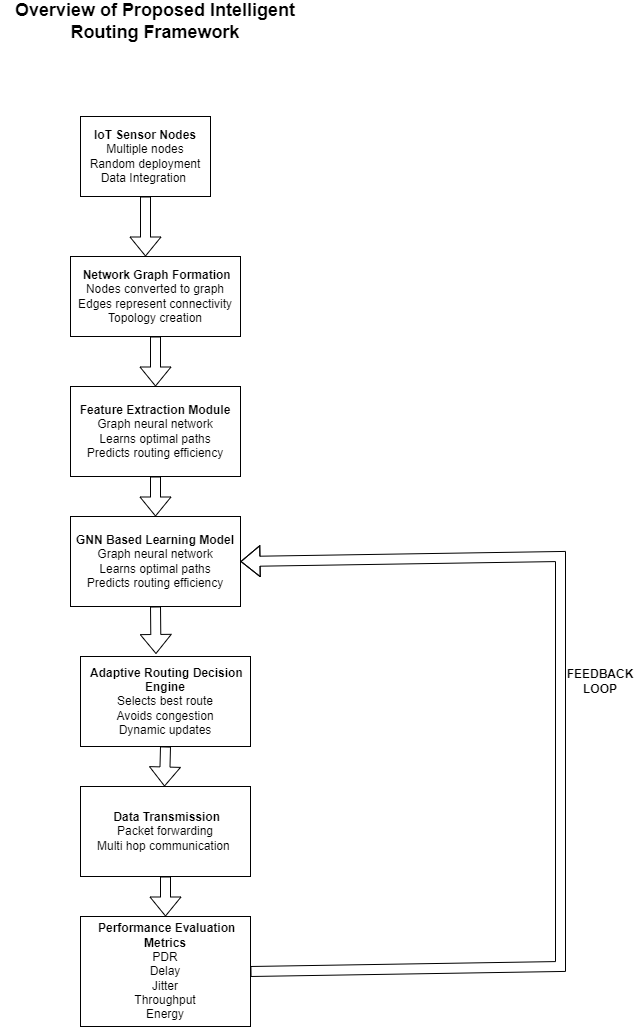

The diagram above was exported from draw.io. Its source (the exported page's mxGraphModel, read from the mxfile embedded in the PNG):
<mxGraphModel dx="1170" dy="1262" grid="1" gridSize="10" guides="1" tooltips="1" connect="1" arrows="1" fold="1" page="1" pageScale="1" pageWidth="1169" pageHeight="827" math="0" shadow="0" adaptiveColors="none">
  <root>
    <mxCell id="0" />
    <mxCell id="1" parent="0" />
    <mxCell id="A5EDXyeOo0cR9Kp3ysJy-2" parent="1" style="rounded=0;whiteSpace=wrap;html=1;" value="&lt;b&gt;IoT Sensor Nodes&lt;/b&gt;&lt;div&gt;Multiple nodes&lt;/div&gt;&lt;div&gt;Random deployment&lt;/div&gt;&lt;div&gt;Data Integration&lt;span style=&quot;background-color: transparent;&quot;&gt;&amp;nbsp;&lt;/span&gt;&lt;/div&gt;" vertex="1">
      <mxGeometry height="80" width="130" x="430" y="250" as="geometry" />
    </mxCell>
    <mxCell id="nac-L3jhYebiuwlPXqE--1" parent="1" style="rounded=0;whiteSpace=wrap;html=1;" value="&lt;b&gt;&amp;nbsp;Network Graph Formation&lt;/b&gt;&lt;div&gt;&lt;span style=&quot;background-color: transparent;&quot;&gt;Nodes converted to graph&lt;/span&gt;&lt;/div&gt;&lt;div&gt;&lt;span style=&quot;background-color: transparent;&quot;&gt;Edges represent connectivity&lt;/span&gt;&lt;/div&gt;&lt;div&gt;&lt;span style=&quot;background-color: transparent;&quot;&gt;Topology creation&lt;/span&gt;&lt;/div&gt;" vertex="1">
      <mxGeometry height="80" width="170" x="420" y="390" as="geometry" />
    </mxCell>
    <mxCell id="nac-L3jhYebiuwlPXqE--2" parent="1" style="rounded=0;whiteSpace=wrap;html=1;" value="&lt;b&gt;Feature Extraction Module&lt;/b&gt;&lt;div&gt;&lt;span style=&quot;background-color: transparent;&quot;&gt;Graph neural network&lt;/span&gt;&lt;/div&gt;&lt;div&gt;&lt;span style=&quot;background-color: transparent;&quot;&gt;Learns optimal paths&lt;/span&gt;&lt;/div&gt;&lt;div&gt;&lt;span style=&quot;background-color: transparent;&quot;&gt;Predicts routing efficiency&lt;/span&gt;&lt;/div&gt;" vertex="1">
      <mxGeometry height="90" width="170" x="420" y="520" as="geometry" />
    </mxCell>
    <mxCell id="nac-L3jhYebiuwlPXqE--4" parent="1" style="rounded=0;whiteSpace=wrap;html=1;" value="&lt;b&gt;&amp;nbsp;Adaptive Routing Decision Engine&lt;/b&gt;&lt;div&gt;&lt;span style=&quot;background-color: transparent;&quot;&gt;Selects best route&lt;/span&gt;&lt;/div&gt;&lt;div&gt;&lt;span style=&quot;background-color: transparent;&quot;&gt;Avoids congestion&lt;/span&gt;&lt;/div&gt;&lt;div&gt;&lt;span style=&quot;background-color: transparent;&quot;&gt;Dynamic updates&lt;/span&gt;&lt;/div&gt;" vertex="1">
      <mxGeometry height="90" width="170" x="430" y="790" as="geometry" />
    </mxCell>
    <mxCell id="nac-L3jhYebiuwlPXqE--5" parent="1" style="rounded=0;whiteSpace=wrap;html=1;" value="&lt;b&gt;&amp;nbsp;Data Transmission&lt;/b&gt;&lt;div&gt;&lt;span style=&quot;background-color: transparent;&quot;&gt;Packet forwarding&lt;/span&gt;&lt;/div&gt;&lt;div&gt;&lt;span style=&quot;background-color: transparent;&quot;&gt;Multi hop communication&amp;nbsp;&lt;/span&gt;&lt;/div&gt;" vertex="1">
      <mxGeometry height="90" width="170" x="430" y="920" as="geometry" />
    </mxCell>
    <mxCell id="nac-L3jhYebiuwlPXqE--7" parent="1" style="rounded=0;whiteSpace=wrap;html=1;" value="&lt;b&gt;&amp;nbsp;Performance Evaluation Metrics&lt;/b&gt;&lt;div&gt;&lt;span style=&quot;background-color: transparent;&quot;&gt;PDR&lt;/span&gt;&lt;/div&gt;&lt;div&gt;&lt;span style=&quot;background-color: transparent;&quot;&gt;Delay&lt;/span&gt;&lt;/div&gt;&lt;div&gt;&lt;span style=&quot;background-color: transparent;&quot;&gt;Jitter&lt;/span&gt;&lt;/div&gt;&lt;div&gt;&lt;span style=&quot;background-color: transparent;&quot;&gt;Throughput&lt;/span&gt;&lt;/div&gt;&lt;div&gt;&lt;span style=&quot;background-color: transparent;&quot;&gt;Energy&lt;/span&gt;&lt;/div&gt;" vertex="1">
      <mxGeometry height="110" width="170" x="430" y="1050" as="geometry" />
    </mxCell>
    <mxCell id="nac-L3jhYebiuwlPXqE--9" parent="1" style="rounded=0;whiteSpace=wrap;html=1;" value="&lt;b&gt;GNN Based Learning Model&lt;/b&gt;&lt;div&gt;&lt;span style=&quot;background-color: transparent;&quot;&gt;Graph neural network&lt;/span&gt;&lt;/div&gt;&lt;div&gt;&lt;span style=&quot;background-color: transparent;&quot;&gt;Learns optimal paths&lt;/span&gt;&lt;/div&gt;&lt;div&gt;&lt;span style=&quot;background-color: transparent;&quot;&gt;Predicts routing efficiency&lt;/span&gt;&lt;/div&gt;" vertex="1">
      <mxGeometry height="90" width="170" x="420" y="650" as="geometry" />
    </mxCell>
    <mxCell id="nac-L3jhYebiuwlPXqE--12" edge="1" parent="1" source="A5EDXyeOo0cR9Kp3ysJy-2" style="shape=flexArrow;endArrow=classic;html=1;rounded=0;" value="">
      <mxGeometry height="50" relative="1" width="50" as="geometry">
        <mxPoint x="495" y="380" as="sourcePoint" />
        <mxPoint x="495" y="390" as="targetPoint" />
      </mxGeometry>
    </mxCell>
    <mxCell id="nac-L3jhYebiuwlPXqE--14" edge="1" parent="1" source="nac-L3jhYebiuwlPXqE--1" style="shape=flexArrow;endArrow=classic;html=1;rounded=0;exitX=0.5;exitY=1;exitDx=0;exitDy=0;entryX=0.5;entryY=0;entryDx=0;entryDy=0;" target="nac-L3jhYebiuwlPXqE--2" value="">
      <mxGeometry height="50" relative="1" width="50" as="geometry">
        <mxPoint x="480" y="540" as="sourcePoint" />
        <mxPoint x="530" y="490" as="targetPoint" />
      </mxGeometry>
    </mxCell>
    <mxCell id="nac-L3jhYebiuwlPXqE--17" edge="1" parent="1" source="nac-L3jhYebiuwlPXqE--4" style="shape=flexArrow;endArrow=classic;html=1;rounded=0;entryX=0.5;entryY=0;entryDx=0;entryDy=0;exitX=0.5;exitY=1;exitDx=0;exitDy=0;" value="">
      <mxGeometry height="50" relative="1" width="50" as="geometry">
        <mxPoint x="489" y="920" as="sourcePoint" />
        <mxPoint x="514" y="920" as="targetPoint" />
      </mxGeometry>
    </mxCell>
    <mxCell id="nac-L3jhYebiuwlPXqE--18" edge="1" parent="1" source="nac-L3jhYebiuwlPXqE--5" style="shape=flexArrow;endArrow=classic;html=1;rounded=0;exitX=0.5;exitY=1;exitDx=0;exitDy=0;entryX=0.5;entryY=0;entryDx=0;entryDy=0;" target="nac-L3jhYebiuwlPXqE--7" value="">
      <mxGeometry height="50" relative="1" width="50" as="geometry">
        <mxPoint x="500" y="1060" as="sourcePoint" />
        <mxPoint x="550" y="1010" as="targetPoint" />
      </mxGeometry>
    </mxCell>
    <mxCell id="nac-L3jhYebiuwlPXqE--19" edge="1" parent="1" source="nac-L3jhYebiuwlPXqE--7" style="shape=flexArrow;endArrow=classic;html=1;rounded=0;exitX=1;exitY=0.5;exitDx=0;exitDy=0;entryX=1;entryY=0.5;entryDx=0;entryDy=0;" target="nac-L3jhYebiuwlPXqE--9" value="">
      <mxGeometry height="50" relative="1" width="50" as="geometry">
        <Array as="points">
          <mxPoint x="910" y="1100" />
          <mxPoint x="910" y="690" />
        </Array>
        <mxPoint x="690" y="770" as="sourcePoint" />
        <mxPoint x="740" y="720" as="targetPoint" />
      </mxGeometry>
    </mxCell>
    <mxCell id="nac-L3jhYebiuwlPXqE--20" edge="1" parent="1" source="nac-L3jhYebiuwlPXqE--2" style="shape=flexArrow;endArrow=classic;html=1;rounded=0;entryX=0.5;entryY=0;entryDx=0;entryDy=0;exitX=0.5;exitY=1;exitDx=0;exitDy=0;exitPerimeter=0;" target="nac-L3jhYebiuwlPXqE--9" value="">
      <mxGeometry height="50" relative="1" width="50" as="geometry">
        <mxPoint x="500" y="610" as="sourcePoint" />
        <mxPoint x="550" y="560" as="targetPoint" />
      </mxGeometry>
    </mxCell>
    <mxCell id="nac-L3jhYebiuwlPXqE--21" edge="1" parent="1" source="nac-L3jhYebiuwlPXqE--9" style="shape=flexArrow;endArrow=classic;html=1;rounded=0;entryX=0.444;entryY=-0.028;entryDx=0;entryDy=0;entryPerimeter=0;exitX=0.5;exitY=1;exitDx=0;exitDy=0;" target="nac-L3jhYebiuwlPXqE--4" value="">
      <mxGeometry height="50" relative="1" width="50" as="geometry">
        <mxPoint x="470" y="790" as="sourcePoint" />
        <mxPoint x="520" y="740" as="targetPoint" />
      </mxGeometry>
    </mxCell>
    <mxCell id="nac-L3jhYebiuwlPXqE--22" parent="1" style="text;html=1;whiteSpace=wrap;strokeColor=none;fillColor=none;align=center;verticalAlign=middle;rounded=0;" value="&lt;b&gt;FEEDBACK LOOP&lt;/b&gt;" vertex="1">
      <mxGeometry height="30" width="60" x="920" y="800" as="geometry" />
    </mxCell>
    <mxCell id="R-p5wsTtQDssMF4U61rL-1" parent="1" style="text;html=1;whiteSpace=wrap;strokeColor=none;fillColor=none;align=center;verticalAlign=middle;rounded=0;" value="&lt;b&gt;&lt;font style=&quot;font-size: 18px;&quot;&gt;Overview of Proposed Intelligent Routing Framework&lt;/font&gt;&lt;/b&gt;" vertex="1">
      <mxGeometry height="30" width="310" x="350" y="140" as="geometry" />
    </mxCell>
  </root>
</mxGraphModel>